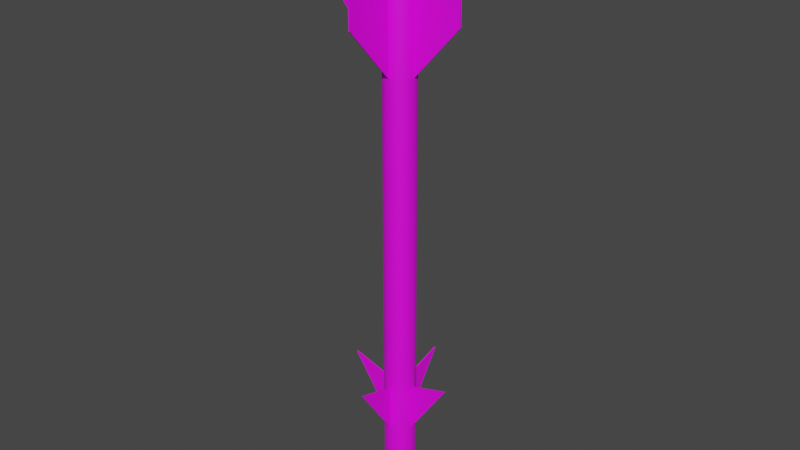 # Source: AIM-9B.blend  (saved by Blender 2.80.75; exported with 4.5.12 LTS)
import bpy
from mathutils import Matrix  # noqa: F401  (used for matrix-valued properties, if any)

bpy.ops.wm.read_factory_settings(use_empty=True)
scene = bpy.context.scene
scene.name = 'Scene'

# ---- collections
col_collection = bpy.data.collections.new('Collection'); scene.collection.children.link(col_collection)

# ---- images (referenced by path relative to the original .blend; pixels are not part of the script)
import os
ASSET_DIR = os.environ.get("B2B_ASSET_DIR", "")  # directory of the original .blend (textures are referenced by path, not embedded)
HERE = os.path.dirname(os.path.abspath(__file__))  # packed textures are extracted next to this script under _unpacked/

def load_image(name, relpath, width, height, colorspace="sRGB"):
    """Load a texture the original file referenced (path relative to the .blend, or extracted next to this script)."""
    p = next((c for c in (os.path.join(HERE, relpath), os.path.join(ASSET_DIR, relpath)) if relpath and os.path.exists(c)), "")
    if p:
        img = bpy.data.images.load(p, check_existing=True)
        img.name = name
    else:  # same state as the original file: an image datablock whose file is absent (Cycles renders it pink)
        img = bpy.data.images.new(name, width, height)
        img.source = "FILE"
        img.filepath = "//" + (relpath or name)
    img.colorspace_settings.name = colorspace
    return img
img_aim_9_png = load_image('AIM-9.png', 'AIM-9.png', 1024, 1024, 'sRGB')

# ---- materials (node trees are filled in below, after node groups)
mat_aim_9b = bpy.data.materials.new('AIM-9B')
mat_aim_9b.use_transparent_shadow = False

# ---- material node trees
mat_aim_9b.use_nodes = True; mat_aim_9b.node_tree.nodes.clear()
_N = mat_aim_9b.node_tree.nodes; _L = mat_aim_9b.node_tree.links
n0 = _N.new('ShaderNodeOutputMaterial'); n0.name = 'Material Output'; n0.location = (300, 300)
n1 = _N.new('ShaderNodeBsdfPrincipled'); n1.name = 'Principled BSDF'; n1.location = (10, 300)
n1.distribution = 'GGX'
n1.subsurface_method = 'BURLEY'
n1.inputs[3].default_value = 1.45
n1.inputs[27].default_value = (0.0, 0.0, 0.0, 1.0)
n1.inputs[28].default_value = 1.0
n2 = _N.new('ShaderNodeTexImage'); n2.name = 'Image Texture'; n2.location = (-280, 280)
n2.image = img_aim_9_png
_L.new(n1.outputs[0], n0.inputs[0])
_L.new(n2.outputs[0], n1.inputs[0])
n0.is_active_output = True

# ---- world
world_world = bpy.data.worlds.new('World'); scene.world = world_world
world_world.use_nodes = True; world_world.node_tree.nodes.clear()
_N = world_world.node_tree.nodes; _L = world_world.node_tree.links
n0 = _N.new('ShaderNodeOutputWorld'); n0.name = 'World Output'; n0.location = (300, 300)
n1 = _N.new('ShaderNodeBackground'); n1.name = 'Background'; n1.location = (10, 300)
n1.inputs[0].default_value = (0.05088, 0.05088, 0.05088, 1.0)
_L.new(n1.outputs[0], n0.inputs[0])
n0.is_active_output = True
world_world.color = (0.05088, 0.05088, 0.05088)
world_world.use_sun_shadow = False
world_world.sun_shadow_jitter_overblur = 0.0

# ---- meshes
me_cylinder = bpy.data.meshes.new('Cylinder')
me_cylinder.from_pydata([(2.911e-07, 1.0, -16.6), (2.285e-07, 0.8345, 21.07), (0.1951, 0.9808, -16.6), (0.1628, 0.8185, 21.07), (0.3827, 0.9239, -16.6), (0.3194, 0.771, 21.07), (0.5556, 0.8315, -16.6), (0.4636, 0.6939, 21.07), (0.7071, 0.7071, -16.6), (0.5901, 0.5901, 21.07), (0.8315, 0.5556, -16.6), (0.6939, 0.4636, 21.07), (0.9239, 0.3827, -16.6), (0.771, 0.3194, 21.07), (0.9808, 0.1951, -16.6), (0.8185, 0.1628, 21.07), (1.0, -1.153e-06, -16.6), (0.8345, 1.515e-06, 21.07), (0.9808, -0.1951, -16.6), (0.8185, -0.1628, 21.07), (0.9239, -0.3827, -16.6), (0.771, -0.3194, 21.07), (0.8315, -0.5556, -16.6), (0.6939, -0.4636, 21.07), (0.7071, -0.7071, -16.6), (0.5901, -0.5901, 21.07), (0.5556, -0.8315, -16.6), (0.4636, -0.6939, 21.07), (0.3827, -0.9239, -16.6), (0.3194, -0.771, 21.07), (0.1951, -0.9808, -16.6), (0.1628, -0.8185, 21.07), (-3.477e-08, -1.0, -16.6), (1.603e-08, -0.8345, 21.07), (-0.1951, -0.9808, -16.6), (-0.1628, -0.8185, 21.07), (-0.3827, -0.9239, -16.6), (-0.3194, -0.771, 21.07), (-0.5556, -0.8315, -16.6), (-0.4636, -0.6939, 21.07), (-0.7071, -0.7071, -16.6), (-0.5901, -0.5901, 21.07), (-0.8315, -0.5556, -16.6), (-0.6939, -0.4636, 21.07), (-0.9239, -0.3827, -16.6), (-0.771, -0.3194, 21.07), (-0.9808, -0.1951, -16.6), (-0.8185, -0.1628, 21.07), (-1.0, -2.628e-07, -16.6), (-0.8345, 2.278e-06, 21.07), (-0.9808, 0.1951, -16.6), (-0.8185, 0.1628, 21.07), (-0.9239, 0.3827, -16.6), (-0.771, 0.3194, 21.07), (-0.8315, 0.5556, -16.6), (-0.6939, 0.4636, 21.07), (-0.7071, 0.7071, -16.6), (-0.5901, 0.5901, 21.07), (-0.5556, 0.8315, -16.6), (-0.4636, 0.6939, 21.07), (-0.3827, 0.9239, -16.6), (-0.3194, 0.771, 21.07), (-0.1951, 0.9808, -16.6), (-0.1628, 0.8185, 21.07), (0.1951, 0.9808, 21.07), (2.911e-07, 1.0, 21.07), (0.3827, 0.9239, 21.07), (0.5556, 0.8315, 21.07), (0.7071, 0.7071, 21.07), (0.8315, 0.5556, 21.07), (0.9239, 0.3827, 21.07), (0.9808, 0.1951, 21.07), (1.0, 1.541e-06, 21.07), (0.9808, -0.1951, 21.07), (0.9239, -0.3827, 21.07), (0.8315, -0.5556, 21.07), (0.7071, -0.7071, 21.07), (0.5556, -0.8315, 21.07), (0.3827, -0.9239, 21.07), (0.1951, -0.9808, 21.07), (-3.477e-08, -1.0, 21.07), (-0.1951, -0.9808, 21.07), (-0.3827, -0.9239, 21.07), (-0.5556, -0.8315, 21.07), (-0.7071, -0.7071, 21.07), (-0.8315, -0.5556, 21.07), (-0.9239, -0.3827, 21.07), (-0.9808, -0.1951, 21.07), (-1.0, 2.431e-06, 21.07), (-0.9808, 0.1951, 21.07), (-0.9239, 0.3827, 21.07), (-0.8315, 0.5556, 21.07), (-0.7071, 0.7071, 21.07), (-0.5556, 0.8315, 21.07), (-0.3827, 0.9239, 21.07), (-0.1951, 0.9808, 21.07), (0.08059, 0.4051, 18.18), (2.717e-07, 0.4131, 18.18), (0.1581, 0.3816, 18.18), (0.2295, 0.3435, 18.18), (0.2921, 0.2921, 18.18), (0.3435, 0.2295, 18.18), (0.3816, 0.1581, 18.18), (0.4051, 0.08059, 18.18), (0.4131, 1.443e-06, 18.18), (0.4051, -0.08059, 18.18), (0.3816, -0.1581, 18.18), (0.3435, -0.2295, 18.18), (0.2921, -0.2921, 18.18), (0.2295, -0.3435, 18.18), (0.1581, -0.3816, 18.18), (0.08059, -0.4051, 18.18), (2.579e-07, -0.4131, 18.18), (-0.08059, -0.4051, 18.18), (-0.1581, -0.3816, 18.18), (-0.2295, -0.3435, 18.18), (-0.2921, -0.2921, 18.18), (-0.3435, -0.2295, 18.18), (-0.3816, -0.1581, 18.18), (-0.4051, -0.08059, 18.18), (-0.4131, 1.89e-06, 18.18), (-0.4051, 0.08059, 18.18), (-0.3816, 0.1581, 18.18), (-0.3435, 0.2295, 18.18), (-0.2921, 0.2921, 18.18), (-0.2295, 0.3435, 18.18), (-0.1581, 0.3816, 18.18), (-0.08059, 0.4051, 18.18), (0.1628, 0.8185, 18.18), (3.931e-07, 0.8345, 18.18), (0.3194, 0.771, 18.18), (0.4636, 0.6939, 18.18), (0.5901, 0.5901, 18.18), (0.6939, 0.4636, 18.18), (0.771, 0.3194, 18.18), (0.8185, 0.1628, 18.18), (0.8345, 1.519e-06, 18.18), (0.8185, -0.1628, 18.18), (0.771, -0.3194, 18.18), (0.6939, -0.4636, 18.18), (0.5901, -0.5901, 18.18), (0.4636, -0.6939, 18.18), (0.3194, -0.771, 18.18), (0.1628, -0.8185, 18.18), (1.806e-07, -0.8345, 18.18), (-0.1628, -0.8185, 18.18), (-0.3194, -0.771, 18.18), (-0.4636, -0.6939, 18.18), (-0.5901, -0.5901, 18.18), (-0.6939, -0.4636, 18.18), (-0.771, -0.3194, 18.18), (-0.8185, -0.1628, 18.18), (-0.8345, 2.282e-06, 18.18), (-0.8185, 0.1628, 18.18), (-0.771, 0.3194, 18.18), (-0.6939, 0.4636, 18.18), (-0.5901, 0.5901, 18.18), (-0.4636, 0.6939, 18.18), (-0.3194, 0.771, 18.18), (-0.1628, 0.8185, 18.18), (0.1419, 0.7136, 21.03), (2.645e-06, 0.7276, 21.03), (0.2784, 0.6722, 21.03), (0.4042, 0.6049, 21.03), (0.5145, 0.5145, 21.03), (0.6049, 0.4042, 21.03), (0.6722, 0.2784, 21.03), (0.7136, 0.1419, 21.03), (0.7276, 1.318e-06, 21.03), (0.7136, -0.1419, 21.03), (0.6722, -0.2784, 21.03), (0.6049, -0.4042, 21.03), (0.5145, -0.5145, 21.03), (0.4042, -0.6049, 21.03), (0.2784, -0.6722, 21.03), (0.1419, -0.7136, 21.03), (2.672e-06, -0.7276, 21.03), (-0.1419, -0.7136, 21.03), (-0.2784, -0.6722, 21.03), (-0.4042, -0.6049, 21.03), (-0.5145, -0.5145, 21.03), (-0.6049, -0.4042, 21.03), (-0.6722, -0.2784, 21.03), (-0.7136, -0.1419, 21.03), (-0.7276, 2.093e-06, 21.03), (-0.7136, 0.1419, 21.03), (-0.6722, 0.2784, 21.03), (-0.6049, 0.4042, 21.03), (-0.5145, 0.5145, 21.03), (-0.4042, 0.6049, 21.03), (-0.2784, 0.6722, 21.03), (-0.1419, 0.7136, 21.03), (0.1534, 0.7714, 21.03), (2.692e-06, 0.7865, 21.03), (0.301, 0.7267, 21.03), (0.437, 0.654, 21.03), (0.5562, 0.5562, 21.03), (0.654, 0.437, 21.03), (0.7267, 0.301, 21.03), (0.7714, 0.1534, 21.03), (0.7865, 1.315e-06, 21.03), (0.7714, -0.1534, 21.03), (0.7267, -0.301, 21.03), (0.654, -0.437, 21.03), (0.5562, -0.5562, 21.03), (0.437, -0.654, 21.03), (0.301, -0.7267, 21.03), (0.1534, -0.7714, 21.03), (2.665e-06, -0.7865, 21.03), (-0.1534, -0.7714, 21.03), (-0.301, -0.7267, 21.03), (-0.437, -0.654, 21.03), (-0.5562, -0.5562, 21.03), (-0.654, -0.437, 21.03), (-0.7267, -0.301, 21.03), (-0.7714, -0.1534, 21.03), (-0.7865, 2.167e-06, 21.03), (-0.7714, 0.1534, 21.03), (-0.7267, 0.301, 21.03), (-0.654, 0.437, 21.03), (-0.5562, 0.5562, 21.03), (-0.437, 0.654, 21.03), (-0.301, 0.7267, 21.03), (-0.1534, 0.7714, 21.03), (0.09178, 0.4614, 19.31), (9.653e-07, 0.4704, 19.31), (0.18, 0.4346, 19.31), (0.2614, 0.3912, 19.31), (0.3327, 0.3327, 19.31), (0.3912, 0.2614, 19.31), (0.4346, 0.18, 19.31), (0.4614, 0.09178, 19.31), (0.4704, 1.411e-06, 19.31), (0.4614, -0.09178, 19.31), (0.4346, -0.18, 19.31), (0.3912, -0.2614, 19.31), (0.3327, -0.3327, 19.31), (0.2614, -0.3912, 19.31), (0.18, -0.4346, 19.31), (0.09178, -0.4614, 19.31), (9.828e-07, -0.4704, 19.31), (-0.09178, -0.4614, 19.31), (-0.18, -0.4346, 19.31), (-0.2614, -0.3912, 19.31), (-0.3327, -0.3327, 19.31), (-0.3912, -0.2614, 19.31), (-0.4346, -0.18, 19.31), (-0.4614, -0.09178, 19.31), (-0.4704, 1.913e-06, 19.31), (-0.4614, 0.09178, 19.31), (-0.4346, 0.18, 19.31), (-0.3912, 0.2614, 19.31), (-0.3327, 0.3327, 19.31), (-0.2614, 0.3912, 19.31), (-0.18, 0.4346, 19.31), (-0.09178, 0.4614, 19.31), (2.999e-07, 0.8761, -16.84), (0.1709, 0.8593, -16.84), (0.3353, 0.8094, -16.84), (0.4868, 0.7285, -16.84), (0.6195, 0.6195, -16.84), (0.7285, 0.4867, -16.84), (0.8094, 0.3353, -16.84), (0.8593, 0.1709, -16.84), (0.8761, -1.123e-06, -16.84), (0.8593, -0.1709, -16.84), (0.8094, -0.3353, -16.84), (0.7285, -0.4868, -16.84), (0.6195, -0.6195, -16.84), (0.4868, -0.7285, -16.84), (0.3353, -0.8094, -16.84), (0.1709, -0.8593, -16.84), (1.442e-08, -0.8761, -16.84), (-0.1709, -0.8593, -16.84), (-0.3353, -0.8094, -16.84), (-0.4867, -0.7285, -16.84), (-0.6195, -0.6195, -16.84), (-0.7285, -0.4868, -16.84), (-0.8094, -0.3353, -16.84), (-0.8593, -0.1709, -16.84), (-0.8761, -3.429e-07, -16.84), (-0.8593, 0.1709, -16.84), (-0.8094, 0.3353, -16.84), (-0.7285, 0.4867, -16.84), (-0.6195, 0.6195, -16.84), (-0.4867, 0.7285, -16.84), (-0.3353, 0.8094, -16.84), (-0.1709, 0.8593, -16.84), (3.226e-07, 0.7031, -17.01), (0.1372, 0.6896, -17.01), (0.2691, 0.6496, -17.01), (0.3906, 0.5846, -17.01), (0.4972, 0.4972, -17.01), (0.5846, 0.3906, -17.01), (0.6496, 0.2691, -17.01), (0.6896, 0.1372, -17.01), (0.7031, -1.094e-06, -17.01), (0.6896, -0.1372, -17.01), (0.6496, -0.2691, -17.01), (0.5846, -0.3906, -17.01), (0.4972, -0.4972, -17.01), (0.3906, -0.5846, -17.01), (0.2691, -0.6496, -17.01), (0.1372, -0.6896, -17.01), (9.346e-08, -0.7031, -17.01), (-0.1372, -0.6896, -17.01), (-0.2691, -0.6496, -17.01), (-0.3906, -0.5846, -17.01), (-0.4972, -0.4972, -17.01), (-0.5846, -0.3906, -17.01), (-0.6496, -0.2691, -17.01), (-0.6896, -0.1372, -17.01), (-0.7031, -4.681e-07, -17.01), (-0.6896, 0.1372, -17.01), (-0.6496, 0.2691, -17.01), (-0.5846, 0.3906, -17.01), (-0.4972, 0.4972, -17.01), (-0.3906, 0.5846, -17.01), (-0.2691, 0.6496, -17.01), (-0.1372, 0.6896, -17.01), (3.521e-07, 0.4912, -17.13), (0.09583, 0.4818, -17.13), (0.188, 0.4538, -17.13), (0.2729, 0.4084, -17.13), (0.3473, 0.3473, -17.13), (0.4084, 0.2729, -17.13), (0.4538, 0.188, -17.13), (0.4818, 0.09583, -17.13), (0.4912, -1.038e-06, -17.13), (0.4818, -0.09583, -17.13), (0.4538, -0.188, -17.13), (0.4084, -0.2729, -17.13), (0.3473, -0.3473, -17.13), (0.2729, -0.4084, -17.13), (0.188, -0.4538, -17.13), (0.09583, -0.4818, -17.13), (1.921e-07, -0.4912, -17.13), (-0.09583, -0.4818, -17.13), (-0.188, -0.4538, -17.13), (-0.2729, -0.4084, -17.13), (-0.3473, -0.3473, -17.13), (-0.4084, -0.2729, -17.13), (-0.4538, -0.188, -17.13), (-0.4818, -0.09583, -17.13), (-0.4912, -6.013e-07, -17.13), (-0.4818, 0.09583, -17.13), (-0.4538, 0.188, -17.13), (-0.4084, 0.2729, -17.13), (-0.3473, 0.3473, -17.13), (-0.2729, 0.4084, -17.13), (-0.188, 0.4538, -17.13), (-0.09583, 0.4818, -17.13), (3.793e-07, -9.22e-07, -17.21), (-0.9896, -0.04386, 11.16), (-4.025, -0.04386, 14.54), (-0.9896, -0.04386, 20.26), (-4.025, -0.04386, 20.26), (-0.9896, 0.04386, 11.16), (-4.025, 0.04386, 14.54), (-0.9896, 0.04386, 20.26), (-4.025, 0.04386, 20.26), (0.9896, -0.04386, 11.16), (4.025, -0.04386, 14.54), (0.9897, -0.04386, 20.26), (4.025, -0.04386, 20.26), (0.9896, 0.04386, 11.16), (4.025, 0.04386, 14.54), (0.9897, 0.04386, 20.26), (4.025, 0.04386, 20.26), (0.04386, -0.9896, 11.16), (0.04386, -4.025, 14.54), (0.04386, -0.9896, 20.26), (0.04386, -4.025, 20.26), (-0.04386, -0.9896, 11.16), (-0.04385, -4.025, 14.54), (-0.04385, -0.9896, 20.26), (-0.04385, -4.025, 20.26), (0.04386, 0.9896, 11.16), (0.04386, 4.025, 14.54), (0.04386, 0.9896, 20.26), (0.04386, 4.025, 20.26), (-0.04386, 0.9896, 11.16), (-0.04385, 4.025, 14.54), (-0.04385, 0.9896, 20.26), (-0.04385, 4.025, 20.26), (0.04414, -3.54, -8.327), (0.04414, -0.9716, -9.091), (0.04414, -0.9716, -12.13), (-0.04414, -3.54, -8.327), (-0.04414, -0.9716, -9.091), (-0.04414, -0.9716, -12.13), (0.04414, 3.54, -8.327), (0.04414, 0.9716, -9.091), (0.04414, 0.9716, -12.13), (-0.04414, 3.54, -8.327), (-0.04414, 0.9716, -9.091), (-0.04414, 0.9716, -12.13), (-3.54, -0.04414, -8.327), (-0.9716, -0.04414, -9.091), (-0.9716, -0.04414, -12.13), (-3.54, 0.04414, -8.327), (-0.9716, 0.04414, -9.091), (-0.9716, 0.04414, -12.13), (3.54, -0.04413, -8.327), (0.9716, -0.04414, -9.091), (0.9716, -0.04414, -12.13), (3.54, 0.04414, -8.327), (0.9716, 0.04414, -9.091), (0.9716, 0.04414, -12.13)], [], [(0, 65, 64, 2), (2, 64, 66, 4), (4, 66, 67, 6), (6, 67, 68, 8), (8, 68, 69, 10), (10, 69, 70, 12), (12, 70, 71, 14), (14, 71, 72, 16), (16, 72, 73, 18), (18, 73, 74, 20), (20, 74, 75, 22), (22, 75, 76, 24), (24, 76, 77, 26), (26, 77, 78, 28), (28, 78, 79, 30), (30, 79, 80, 32), (32, 80, 81, 34), (34, 81, 82, 36), (36, 82, 83, 38), (38, 83, 84, 40), (40, 84, 85, 42), (42, 85, 86, 44), (44, 86, 87, 46), (46, 87, 88, 48), (48, 88, 89, 50), (50, 89, 90, 52), (52, 90, 91, 54), (54, 91, 92, 56), (56, 92, 93, 58), (58, 93, 94, 60), (13, 11, 133, 134), (60, 94, 95, 62), (62, 95, 65, 0), (1, 3, 64, 65), (3, 5, 66, 64), (5, 7, 67, 66), (7, 9, 68, 67), (9, 11, 69, 68), (11, 13, 70, 69), (13, 15, 71, 70), (15, 17, 72, 71), (17, 19, 73, 72), (19, 21, 74, 73), (21, 23, 75, 74), (23, 25, 76, 75), (25, 27, 77, 76), (27, 29, 78, 77), (29, 31, 79, 78), (31, 33, 80, 79), (33, 35, 81, 80), (35, 37, 82, 81), (37, 39, 83, 82), (39, 41, 84, 83), (41, 43, 85, 84), (43, 45, 86, 85), (45, 47, 87, 86), (47, 49, 88, 87), (49, 51, 89, 88), (51, 53, 90, 89), (53, 55, 91, 90), (55, 57, 92, 91), (57, 59, 93, 92), (59, 61, 94, 93), (61, 63, 95, 94), (63, 1, 65, 95), (108, 107, 203, 204), (41, 39, 147, 148), (15, 13, 134, 135), (43, 41, 148, 149), (17, 15, 135, 136), (45, 43, 149, 150), (19, 17, 136, 137), (47, 45, 150, 151), (21, 19, 137, 138), (49, 47, 151, 152), (23, 21, 138, 139), (51, 49, 152, 153), (25, 23, 139, 140), (53, 51, 153, 154), (27, 25, 140, 141), (55, 53, 154, 155), (29, 27, 141, 142), (3, 1, 129, 128), (57, 55, 155, 156), (31, 29, 142, 143), (5, 3, 128, 130), (59, 57, 156, 157), (33, 31, 143, 144), (7, 5, 130, 131), (61, 59, 157, 158), (35, 33, 144, 145), (9, 7, 131, 132), (63, 61, 158, 159), (37, 35, 145, 146), (11, 9, 132, 133), (1, 63, 159, 129), (39, 37, 146, 147), (97, 96, 128, 129), (96, 98, 130, 128), (98, 99, 131, 130), (99, 100, 132, 131), (100, 101, 133, 132), (101, 102, 134, 133), (102, 103, 135, 134), (103, 104, 136, 135), (104, 105, 137, 136), (105, 106, 138, 137), (106, 107, 139, 138), (107, 108, 140, 139), (108, 109, 141, 140), (109, 110, 142, 141), (110, 111, 143, 142), (111, 112, 144, 143), (112, 113, 145, 144), (113, 114, 146, 145), (114, 115, 147, 146), (115, 116, 148, 147), (116, 117, 149, 148), (117, 118, 150, 149), (118, 119, 151, 150), (119, 120, 152, 151), (120, 121, 153, 152), (121, 122, 154, 153), (122, 123, 155, 154), (123, 124, 156, 155), (124, 125, 157, 156), (125, 126, 158, 157), (126, 127, 159, 158), (127, 97, 129, 159), (178, 177, 241, 242), (122, 121, 217, 218), (109, 108, 204, 205), (123, 122, 218, 219), (110, 109, 205, 206), (96, 97, 193, 192), (124, 123, 219, 220), (111, 110, 206, 207), (98, 96, 192, 194), (125, 124, 220, 221), (112, 111, 207, 208), (99, 98, 194, 195), (126, 125, 221, 222), (113, 112, 208, 209), (100, 99, 195, 196), (127, 126, 222, 223), (114, 113, 209, 210), (101, 100, 196, 197), (97, 127, 223, 193), (115, 114, 210, 211), (102, 101, 197, 198), (116, 115, 211, 212), (103, 102, 198, 199), (117, 116, 212, 213), (104, 103, 199, 200), (118, 117, 213, 214), (105, 104, 200, 201), (119, 118, 214, 215), (106, 105, 201, 202), (120, 119, 215, 216), (107, 106, 202, 203), (121, 120, 216, 217), (161, 160, 192, 193), (160, 162, 194, 192), (162, 163, 195, 194), (163, 164, 196, 195), (164, 165, 197, 196), (165, 166, 198, 197), (166, 167, 199, 198), (167, 168, 200, 199), (168, 169, 201, 200), (169, 170, 202, 201), (170, 171, 203, 202), (171, 172, 204, 203), (172, 173, 205, 204), (173, 174, 206, 205), (174, 175, 207, 206), (175, 176, 208, 207), (176, 177, 209, 208), (177, 178, 210, 209), (178, 179, 211, 210), (179, 180, 212, 211), (180, 181, 213, 212), (181, 182, 214, 213), (182, 183, 215, 214), (183, 184, 216, 215), (184, 185, 217, 216), (185, 186, 218, 217), (186, 187, 219, 218), (187, 188, 220, 219), (188, 189, 221, 220), (189, 190, 222, 221), (190, 191, 223, 222), (191, 161, 193, 223), (224, 225, 255, 254, 253, 252, 251, 250, 249, 248, 247, 246, 245, 244, 243, 242, 241, 240, 239, 238, 237, 236, 235, 234, 233, 232, 231, 230, 229, 228, 227, 226), (165, 164, 228, 229), (161, 191, 255, 225), (179, 178, 242, 243), (166, 165, 229, 230), (180, 179, 243, 244), (167, 166, 230, 231), (181, 180, 244, 245), (168, 167, 231, 232), (182, 181, 245, 246), (169, 168, 232, 233), (183, 182, 246, 247), (170, 169, 233, 234), (184, 183, 247, 248), (171, 170, 234, 235), (185, 184, 248, 249), (172, 171, 235, 236), (186, 185, 249, 250), (173, 172, 236, 237), (187, 186, 250, 251), (174, 173, 237, 238), (160, 161, 225, 224), (188, 187, 251, 252), (175, 174, 238, 239), (162, 160, 224, 226), (189, 188, 252, 253), (176, 175, 239, 240), (163, 162, 226, 227), (190, 189, 253, 254), (177, 176, 240, 241), (164, 163, 227, 228), (191, 190, 254, 255), (12, 14, 263, 262), (277, 278, 310, 309), (30, 32, 272, 271), (48, 50, 281, 280), (4, 6, 259, 258), (22, 24, 268, 267), (40, 42, 277, 276), (58, 60, 286, 285), (14, 16, 264, 263), (32, 34, 273, 272), (50, 52, 282, 281), (6, 8, 260, 259), (24, 26, 269, 268), (42, 44, 278, 277), (60, 62, 287, 286), (16, 18, 265, 264), (34, 36, 274, 273), (52, 54, 283, 282), (8, 10, 261, 260), (26, 28, 270, 269), (44, 46, 279, 278), (0, 2, 257, 256), (62, 0, 256, 287), (18, 20, 266, 265), (36, 38, 275, 274), (54, 56, 284, 283), (10, 12, 262, 261), (28, 30, 271, 270), (46, 48, 280, 279), (2, 4, 258, 257), (20, 22, 267, 266), (38, 40, 276, 275), (56, 58, 285, 284), (312, 313, 345, 344), (264, 265, 297, 296), (278, 279, 311, 310), (265, 266, 298, 297), (279, 280, 312, 311), (266, 267, 299, 298), (280, 281, 313, 312), (267, 268, 300, 299), (281, 282, 314, 313), (268, 269, 301, 300), (282, 283, 315, 314), (269, 270, 302, 301), (256, 257, 289, 288), (283, 284, 316, 315), (270, 271, 303, 302), (257, 258, 290, 289), (284, 285, 317, 316), (271, 272, 304, 303), (258, 259, 291, 290), (285, 286, 318, 317), (272, 273, 305, 304), (259, 260, 292, 291), (286, 287, 319, 318), (273, 274, 306, 305), (260, 261, 293, 292), (287, 256, 288, 319), (274, 275, 307, 306), (261, 262, 294, 293), (275, 276, 308, 307), (262, 263, 295, 294), (276, 277, 309, 308), (263, 264, 296, 295), (320, 321, 352), (299, 300, 332, 331), (313, 314, 346, 345), (300, 301, 333, 332), (314, 315, 347, 346), (301, 302, 334, 333), (288, 289, 321, 320), (315, 316, 348, 347), (302, 303, 335, 334), (289, 290, 322, 321), (316, 317, 349, 348), (303, 304, 336, 335), (290, 291, 323, 322), (317, 318, 350, 349), (304, 305, 337, 336), (291, 292, 324, 323), (318, 319, 351, 350), (305, 306, 338, 337), (292, 293, 325, 324), (319, 288, 320, 351), (306, 307, 339, 338), (293, 294, 326, 325), (307, 308, 340, 339), (294, 295, 327, 326), (308, 309, 341, 340), (295, 296, 328, 327), (309, 310, 342, 341), (296, 297, 329, 328), (310, 311, 343, 342), (297, 298, 330, 329), (311, 312, 344, 343), (298, 299, 331, 330), (347, 348, 352), (334, 335, 352), (321, 322, 352), (348, 349, 352), (335, 336, 352), (322, 323, 352), (349, 350, 352), (336, 337, 352), (323, 324, 352), (350, 351, 352), (337, 338, 352), (324, 325, 352), (351, 320, 352), (338, 339, 352), (325, 326, 352), (339, 340, 352), (326, 327, 352), (340, 341, 352), (327, 328, 352), (341, 342, 352), (328, 329, 352), (342, 343, 352), (329, 330, 352), (343, 344, 352), (330, 331, 352), (344, 345, 352), (331, 332, 352), (345, 346, 352), (332, 333, 352), (346, 347, 352), (333, 334, 352), (353, 354, 356, 355), (355, 356, 360, 359), (359, 360, 358, 357), (357, 358, 354, 353), (355, 359, 357, 353), (360, 356, 354, 358), (361, 363, 364, 362), (363, 367, 368, 364), (367, 365, 366, 368), (365, 361, 362, 366), (363, 361, 365, 367), (368, 366, 362, 364), (369, 370, 372, 371), (371, 372, 376, 375), (375, 376, 374, 373), (373, 374, 370, 369), (371, 375, 373, 369), (376, 372, 370, 374), (377, 379, 380, 378), (379, 383, 384, 380), (383, 381, 382, 384), (381, 377, 378, 382), (379, 377, 381, 383), (384, 382, 378, 380), (389, 388, 385, 386), (390, 388, 389), (387, 385, 388, 390), (386, 385, 387), (395, 392, 391, 394), (396, 395, 394), (393, 396, 394, 391), (392, 393, 391), (401, 400, 397, 398), (402, 400, 401), (399, 397, 400, 402), (398, 397, 399), (407, 404, 403, 406), (408, 407, 406), (405, 408, 406, 403), (404, 405, 403)])
_uv = me_cylinder.uv_layers.new(name='UVMap')
_uv.uv.foreach_set('vector', [0.2126, 0.456, 0.2126, 1.0, 0.2093, 1.0, 0.2093, 0.456, 0.2093, 0.456, 0.2093, 1.0, 0.206, 1.0, 0.206, 0.456, 0.206, 0.456, 0.206, 1.0, 0.2027, 1.0, 0.2027, 0.456, 0.2027, 0.456, 0.2027, 1.0, 0.1994, 1.0, 0.1994, 0.456, 0.1994, 0.456, 0.1994, 1.0, 0.1961, 1.0, 0.1961, 0.456, 0.1961, 0.456, 0.1961, 1.0, 0.1928, 1.0, 0.1928, 0.456, 0.1928, 0.456, 0.1928, 1.0, 0.1895, 1.0, 0.1895, 0.456, 0.1895, 0.456, 0.1895, 1.0, 0.1861, 1.0, 0.1861, 0.456, 0.1861, 0.456, 0.1861, 1.0, 0.1828, 1.0, 0.1828, 0.456, 0.1828, 0.456, 0.1828, 1.0, 0.1795, 1.0, 0.1795, 0.456, 0.1795, 0.456, 0.1795, 1.0, 0.1762, 1.0, 0.1762, 0.456, 0.1762, 0.456, 0.1762, 1.0, 0.1729, 1.0, 0.1729, 0.456, 0.1729, 0.456, 0.1729, 1.0, 0.1696, 1.0, 0.1696, 0.456, 0.1696, 0.456, 0.1696, 1.0, 0.1663, 1.0, 0.1663, 0.456, 0.1663, 0.456, 0.1663, 1.0, 0.163, 1.0, 0.163, 0.456, 0.163, 0.456, 0.163, 1.0, 0.1597, 1.0, 0.1597, 0.456, 0.1597, 0.456, 0.1597, 1.0, 0.1564, 1.0, 0.1564, 0.456, 0.1564, 0.456, 0.1564, 1.0, 0.1531, 1.0, 0.1531, 0.456, 0.1531, 0.456, 0.1531, 1.0, 0.1498, 1.0, 0.1498, 0.456, 0.1498, 0.456, 0.1498, 1.0, 0.1465, 1.0, 0.1465, 0.456, 0.1465, 0.456, 0.1465, 1.0, 0.1432, 1.0, 0.1432, 0.456, 0.1432, 0.456, 0.1432, 1.0, 0.1399, 1.0, 0.1399, 0.456, 0.1399, 0.456, 0.1399, 1.0, 0.1366, 1.0, 0.1366, 0.456, 0.1366, 0.456, 0.1366, 1.0, 0.1333, 1.0, 0.1333, 0.456, 0.1333, 0.456, 0.1333, 1.0, 0.13, 1.0, 0.13, 0.456, 0.13, 0.456, 0.13, 1.0, 0.1267, 1.0, 0.1267, 0.456, 0.1267, 0.456, 0.1267, 1.0, 0.1234, 1.0, 0.1234, 0.456, 0.1234, 0.456, 0.1234, 1.0, 0.1201, 1.0, 0.1201, 0.456, 0.1201, 0.456, 0.1201, 1.0, 0.1168, 1.0, 0.1168, 0.456, 0.1168, 0.456, 0.1168, 1.0, 0.1135, 1.0, 0.1135, 0.456, 0.6907, 0.9446, 0.6963, 0.9446, 0.6963, 0.833, 0.6907, 0.833, 0.1135, 0.456, 0.1135, 1.0, 0.1102, 1.0, 0.1102, 0.456, 0.1102, 0.456, 0.1102, 1.0, 0.1069, 1.0, 0.1069, 0.456, 0.9082, 0.6841, 0.9197, 0.6829, 0.922, 0.6944, 0.9082, 0.6958, 0.9197, 0.6829, 0.9308, 0.6796, 0.9353, 0.6904, 0.922, 0.6944, 0.9308, 0.6796, 0.941, 0.6741, 0.9475, 0.6838, 0.9353, 0.6904, 0.941, 0.6741, 0.95, 0.6668, 0.9582, 0.675, 0.9475, 0.6838, 0.95, 0.6668, 0.9573, 0.6578, 0.967, 0.6643, 0.9582, 0.675, 0.9573, 0.6578, 0.9628, 0.6476, 0.9736, 0.6521, 0.967, 0.6643, 0.9628, 0.6476, 0.9661, 0.6365, 0.9776, 0.6388, 0.9736, 0.6521, 0.9661, 0.6365, 0.9673, 0.625, 0.979, 0.625, 0.9776, 0.6388, 0.9673, 0.625, 0.9661, 0.6135, 0.9776, 0.6112, 0.979, 0.625, 0.9661, 0.6135, 0.9628, 0.6024, 0.9736, 0.5979, 0.9776, 0.6112, 0.9628, 0.6024, 0.9573, 0.5922, 0.967, 0.5857, 0.9736, 0.5979, 0.9573, 0.5922, 0.95, 0.5832, 0.9582, 0.575, 0.967, 0.5857, 0.95, 0.5832, 0.941, 0.5759, 0.9475, 0.5662, 0.9582, 0.575, 0.941, 0.5759, 0.9308, 0.5704, 0.9353, 0.5596, 0.9475, 0.5662, 0.9308, 0.5704, 0.9197, 0.5671, 0.922, 0.5556, 0.9353, 0.5596, 0.9197, 0.5671, 0.9082, 0.5659, 0.9082, 0.5542, 0.922, 0.5556, 0.9082, 0.5659, 0.8967, 0.5671, 0.8944, 0.5556, 0.9082, 0.5542, 0.8967, 0.5671, 0.8856, 0.5704, 0.8811, 0.5596, 0.8944, 0.5556, 0.8856, 0.5704, 0.8754, 0.5759, 0.8689, 0.5662, 0.8811, 0.5596, 0.8754, 0.5759, 0.8664, 0.5832, 0.8582, 0.575, 0.8689, 0.5662, 0.8664, 0.5832, 0.8591, 0.5922, 0.8494, 0.5857, 0.8582, 0.575, 0.8591, 0.5922, 0.8536, 0.6024, 0.8428, 0.5979, 0.8494, 0.5857, 0.8536, 0.6024, 0.8503, 0.6135, 0.8388, 0.6112, 0.8428, 0.5979, 0.8503, 0.6135, 0.8492, 0.625, 0.8374, 0.625, 0.8388, 0.6112, 0.8492, 0.625, 0.8503, 0.6365, 0.8388, 0.6388, 0.8374, 0.625, 0.8503, 0.6365, 0.8536, 0.6476, 0.8428, 0.6521, 0.8388, 0.6388, 0.8536, 0.6476, 0.8591, 0.6578, 0.8494, 0.6643, 0.8428, 0.6521, 0.8591, 0.6578, 0.8664, 0.6668, 0.8582, 0.675, 0.8494, 0.6643, 0.8664, 0.6668, 0.8754, 0.6741, 0.8689, 0.6838, 0.8582, 0.675, 0.8754, 0.6741, 0.8856, 0.6796, 0.8811, 0.6904, 0.8689, 0.6838, 0.8856, 0.6796, 0.8967, 0.6829, 0.8944, 0.6944, 0.8811, 0.6904, 0.8967, 0.6829, 0.9082, 0.6841, 0.9082, 0.6958, 0.8944, 0.6944, 0.9479, 0.7494, 0.9503, 0.7523, 0.9503, 0.7523, 0.9479, 0.7494, 0.6557, 0.9446, 0.6606, 0.9446, 0.6606, 0.833, 0.6557, 0.833, 0.6847, 0.9446, 0.6907, 0.9446, 0.6907, 0.833, 0.6847, 0.833, 0.6606, 0.9446, 0.6557, 0.9446, 0.6557, 0.833, 0.6606, 0.833, 0.6784, 0.9446, 0.6847, 0.9446, 0.6847, 0.833, 0.6784, 0.833, 0.6661, 0.9446, 0.6606, 0.9446, 0.6606, 0.833, 0.6661, 0.833, 0.6721, 0.9446, 0.6784, 0.9446, 0.6784, 0.833, 0.6721, 0.833, 0.6721, 0.9446, 0.6661, 0.9446, 0.6661, 0.833, 0.6721, 0.833, 0.6661, 0.9446, 0.6721, 0.9446, 0.6721, 0.833, 0.6661, 0.833, 0.6784, 0.9446, 0.6721, 0.9446, 0.6721, 0.833, 0.6784, 0.833, 0.6606, 0.9446, 0.6661, 0.9446, 0.6661, 0.833, 0.6606, 0.833, 0.6847, 0.9446, 0.6784, 0.9446, 0.6784, 0.833, 0.6847, 0.833, 0.6557, 0.9446, 0.6606, 0.9446, 0.6606, 0.833, 0.6557, 0.833, 0.6907, 0.9446, 0.6847, 0.9446, 0.6847, 0.833, 0.6907, 0.833, 0.6963, 0.9446, 0.7011, 0.9446, 0.7011, 0.833, 0.6963, 0.833, 0.6963, 0.9446, 0.6907, 0.9446, 0.6907, 0.833, 0.6963, 0.833, 0.6907, 0.9446, 0.6963, 0.9446, 0.6963, 0.833, 0.6907, 0.833, 0.6847, 0.9446, 0.6784, 0.9446, 0.6784, 0.833, 0.6847, 0.833, 0.7011, 0.9446, 0.6963, 0.9446, 0.6963, 0.833, 0.7011, 0.833, 0.6847, 0.9446, 0.6907, 0.9446, 0.6907, 0.833, 0.6847, 0.833, 0.6907, 0.9446, 0.6847, 0.9446, 0.6847, 0.833, 0.6907, 0.833, 0.6606, 0.9446, 0.6557, 0.9446, 0.6557, 0.833, 0.6606, 0.833, 0.6784, 0.9446, 0.6847, 0.9446, 0.6847, 0.833, 0.6784, 0.833, 0.6963, 0.9446, 0.6907, 0.9446, 0.6907, 0.833, 0.6963, 0.833, 0.6661, 0.9446, 0.6606, 0.9446, 0.6606, 0.833, 0.6661, 0.833, 0.6721, 0.9446, 0.6784, 0.9446, 0.6784, 0.833, 0.6721, 0.833, 0.7011, 0.9446, 0.6963, 0.9446, 0.6963, 0.833, 0.7011, 0.833, 0.6721, 0.9446, 0.6661, 0.9446, 0.6661, 0.833, 0.6721, 0.833, 0.6661, 0.9446, 0.6721, 0.9446, 0.6721, 0.833, 0.6661, 0.833, 0.6963, 0.9446, 0.7011, 0.9446, 0.7011, 0.833, 0.6963, 0.833, 0.6784, 0.9446, 0.6721, 0.9446, 0.6721, 0.833, 0.6784, 0.833, 0.6606, 0.9446, 0.6661, 0.9446, 0.6661, 0.833, 0.6606, 0.833, 0.6094, 0.1642, 0.6174, 0.1634, 0.6256, 0.2045, 0.6094, 0.2061, 0.6174, 0.1634, 0.6251, 0.161, 0.6412, 0.1998, 0.6256, 0.2045, 0.6251, 0.161, 0.6322, 0.1572, 0.6555, 0.1921, 0.6412, 0.1998, 0.6322, 0.1572, 0.6384, 0.1521, 0.6681, 0.1818, 0.6555, 0.1921, 0.6384, 0.1521, 0.6436, 0.1459, 0.6784, 0.1692, 0.6681, 0.1818, 0.6436, 0.1459, 0.6474, 0.1388, 0.6861, 0.1548, 0.6784, 0.1692, 0.6474, 0.1388, 0.6497, 0.1311, 0.6908, 0.1393, 0.6861, 0.1548, 0.6497, 0.1311, 0.6505, 0.123, 0.6924, 0.123, 0.6908, 0.1393, 0.6505, 0.123, 0.6497, 0.115, 0.6908, 0.1068, 0.6924, 0.123, 0.6497, 0.115, 0.6474, 0.1073, 0.6861, 0.09126, 0.6908, 0.1068, 0.6474, 0.1073, 0.6436, 0.1002, 0.6784, 0.0769, 0.6861, 0.09126, 0.6436, 0.1002, 0.6384, 0.09397, 0.6681, 0.06431, 0.6784, 0.0769, 0.6384, 0.09397, 0.6322, 0.08886, 0.6555, 0.05398, 0.6681, 0.06431, 0.6322, 0.08886, 0.6251, 0.08506, 0.6412, 0.04631, 0.6555, 0.05398, 0.6251, 0.08506, 0.6174, 0.08272, 0.6256, 0.04158, 0.6412, 0.04631, 0.6174, 0.08272, 0.6094, 0.08193, 0.6094, 0.03998, 0.6256, 0.04158, 0.6094, 0.08193, 0.6014, 0.08272, 0.5932, 0.04158, 0.6094, 0.03998, 0.6014, 0.08272, 0.5936, 0.08506, 0.5776, 0.04631, 0.5932, 0.04158, 0.5936, 0.08506, 0.5865, 0.08886, 0.5632, 0.05398, 0.5776, 0.04631, 0.5865, 0.08886, 0.5803, 0.09397, 0.5506, 0.06431, 0.5632, 0.05398, 0.5803, 0.09397, 0.5752, 0.1002, 0.5403, 0.0769, 0.5506, 0.06431, 0.5752, 0.1002, 0.5714, 0.1073, 0.5326, 0.09126, 0.5403, 0.0769, 0.5714, 0.1073, 0.569, 0.115, 0.5279, 0.1068, 0.5326, 0.09126, 0.569, 0.115, 0.5683, 0.123, 0.5263, 0.123, 0.5279, 0.1068, 0.5683, 0.123, 0.569, 0.1311, 0.5279, 0.1393, 0.5263, 0.123, 0.569, 0.1311, 0.5714, 0.1388, 0.5326, 0.1548, 0.5279, 0.1393, 0.5714, 0.1388, 0.5752, 0.1459, 0.5403, 0.1692, 0.5326, 0.1548, 0.5752, 0.1459, 0.5803, 0.1521, 0.5506, 0.1818, 0.5403, 0.1692, 0.5803, 0.1521, 0.5865, 0.1572, 0.5632, 0.1921, 0.5506, 0.1818, 0.5865, 0.1572, 0.5936, 0.161, 0.5776, 0.1998, 0.5632, 0.1921, 0.5936, 0.161, 0.6014, 0.1634, 0.5932, 0.2045, 0.5776, 0.1998, 0.6014, 0.1634, 0.6094, 0.1642, 0.6094, 0.2061, 0.5932, 0.2045, 0.3038, 0.8298, 0.2946, 0.8298, 0.2912, 0.9455, 0.2971, 0.9455, 0.9158, 0.7708, 0.9147, 0.7671, 0.9147, 0.7671, 0.9158, 0.7708, 0.9449, 0.7469, 0.9479, 0.7494, 0.9479, 0.7494, 0.9449, 0.7469, 0.9176, 0.7742, 0.9158, 0.7708, 0.9158, 0.7708, 0.9176, 0.7742, 0.9415, 0.7451, 0.9449, 0.7469, 0.9449, 0.7469, 0.9415, 0.7451, 0.9374, 0.7819, 0.9336, 0.7822, 0.9336, 0.7822, 0.9374, 0.7819, 0.9201, 0.7771, 0.9176, 0.7742, 0.9176, 0.7742, 0.9201, 0.7771, 0.9378, 0.744, 0.9415, 0.7451, 0.9415, 0.7451, 0.9378, 0.744, 0.9415, 0.7814, 0.9378, 0.7825, 0.9378, 0.7825, 0.9415, 0.7814, 0.9231, 0.7796, 0.9201, 0.7771, 0.9201, 0.7771, 0.9231, 0.7796, 0.9336, 0.7441, 0.9374, 0.7444, 0.9374, 0.7444, 0.9336, 0.7441, 0.9449, 0.7796, 0.9415, 0.7814, 0.9415, 0.7814, 0.9449, 0.7796, 0.9265, 0.7814, 0.9231, 0.7796, 0.9231, 0.7796, 0.9265, 0.7814, 0.9299, 0.7444, 0.9336, 0.7441, 0.9336, 0.7441, 0.9299, 0.7444, 0.9479, 0.7771, 0.9449, 0.7796, 0.9449, 0.7796, 0.9479, 0.7771, 0.9301, 0.7825, 0.9265, 0.7814, 0.9265, 0.7814, 0.9301, 0.7825, 0.9265, 0.7451, 0.9301, 0.744, 0.9301, 0.744, 0.9265, 0.7451, 0.9503, 0.7742, 0.9479, 0.7771, 0.9479, 0.7771, 0.9503, 0.7742, 0.9336, 0.7822, 0.9299, 0.7819, 0.9299, 0.7819, 0.9336, 0.7822, 0.9231, 0.7469, 0.9265, 0.7451, 0.9265, 0.7451, 0.9231, 0.7469, 0.9521, 0.7708, 0.9503, 0.7742, 0.9503, 0.7742, 0.9521, 0.7708, 0.9201, 0.7494, 0.9231, 0.7469, 0.9231, 0.7469, 0.9201, 0.7494, 0.9532, 0.7671, 0.9521, 0.7708, 0.9521, 0.7708, 0.9532, 0.7671, 0.9176, 0.7523, 0.9201, 0.7494, 0.9201, 0.7494, 0.9176, 0.7523, 0.9536, 0.7632, 0.9532, 0.7671, 0.9532, 0.7671, 0.9536, 0.7632, 0.9158, 0.7557, 0.9176, 0.7523, 0.9176, 0.7523, 0.9158, 0.7557, 0.9532, 0.7594, 0.9536, 0.7632, 0.9536, 0.7632, 0.9532, 0.7594, 0.9147, 0.7594, 0.9158, 0.7557, 0.9158, 0.7557, 0.9147, 0.7594, 0.9521, 0.7557, 0.9532, 0.7594, 0.9532, 0.7594, 0.9521, 0.7557, 0.9146, 0.7632, 0.9149, 0.7594, 0.9149, 0.7594, 0.9146, 0.7632, 0.9503, 0.7523, 0.9521, 0.7557, 0.9521, 0.7557, 0.9503, 0.7523, 0.9149, 0.7669, 0.9146, 0.7632, 0.9146, 0.7632, 0.9149, 0.7669, 0.934, 0.7814, 0.9375, 0.7811, 0.9378, 0.7825, 0.934, 0.7829, 0.9375, 0.7811, 0.9409, 0.78, 0.9415, 0.7814, 0.9378, 0.7825, 0.9409, 0.78, 0.9441, 0.7783, 0.9449, 0.7796, 0.9415, 0.7814, 0.9441, 0.7783, 0.9468, 0.7761, 0.9479, 0.7771, 0.9449, 0.7796, 0.9468, 0.7761, 0.9491, 0.7733, 0.9503, 0.7742, 0.9479, 0.7771, 0.9491, 0.7733, 0.9508, 0.7702, 0.9521, 0.7708, 0.9503, 0.7742, 0.9508, 0.7702, 0.9518, 0.7668, 0.9532, 0.7671, 0.9521, 0.7708, 0.9518, 0.7668, 0.9521, 0.7632, 0.9536, 0.7632, 0.9532, 0.7671, 0.9521, 0.7632, 0.9518, 0.7597, 0.9532, 0.7594, 0.9536, 0.7632, 0.9518, 0.7597, 0.9508, 0.7563, 0.9521, 0.7557, 0.9532, 0.7594, 0.9508, 0.7563, 0.9491, 0.7531, 0.9503, 0.7523, 0.9521, 0.7557, 0.9491, 0.7531, 0.9468, 0.7504, 0.9479, 0.7494, 0.9503, 0.7523, 0.9468, 0.7504, 0.9441, 0.7481, 0.9449, 0.7469, 0.9479, 0.7494, 0.9441, 0.7481, 0.9409, 0.7465, 0.9415, 0.7451, 0.9449, 0.7469, 0.9409, 0.7465, 0.9375, 0.7454, 0.9378, 0.744, 0.9415, 0.7451, 0.9375, 0.7454, 0.934, 0.7451, 0.934, 0.7436, 0.9378, 0.744, 0.934, 0.7451, 0.9304, 0.7454, 0.9301, 0.744, 0.934, 0.7436, 0.9304, 0.7454, 0.927, 0.7465, 0.9265, 0.7451, 0.9301, 0.744, 0.927, 0.7465, 0.9239, 0.7481, 0.9231, 0.7469, 0.9265, 0.7451, 0.9239, 0.7481, 0.9211, 0.7504, 0.9201, 0.7494, 0.9231, 0.7469, 0.9211, 0.7504, 0.9189, 0.7531, 0.9176, 0.7523, 0.9201, 0.7494, 0.9189, 0.7531, 0.9172, 0.7563, 0.9158, 0.7557, 0.9176, 0.7523, 0.9172, 0.7563, 0.9161, 0.7597, 0.9147, 0.7594, 0.9158, 0.7557, 0.9161, 0.7597, 0.9158, 0.7632, 0.9143, 0.7632, 0.9147, 0.7594, 0.9158, 0.7632, 0.9161, 0.7668, 0.9147, 0.7671, 0.9143, 0.7632, 0.9161, 0.7668, 0.9172, 0.7702, 0.9158, 0.7708, 0.9147, 0.7671, 0.9172, 0.7702, 0.9189, 0.7733, 0.9176, 0.7742, 0.9158, 0.7708, 0.9189, 0.7733, 0.9211, 0.7761, 0.9201, 0.7771, 0.9176, 0.7742, 0.9211, 0.7761, 0.9239, 0.7783, 0.9231, 0.7796, 0.9201, 0.7771, 0.9239, 0.7783, 0.927, 0.78, 0.9265, 0.7814, 0.9231, 0.7796, 0.927, 0.78, 0.9304, 0.7811, 0.9301, 0.7825, 0.9265, 0.7814, 0.9304, 0.7811, 0.934, 0.7814, 0.934, 0.7829, 0.9301, 0.7825, 0.8388, 0.8069, 0.8304, 0.8077, 0.8221, 0.8069, 0.8141, 0.8044, 0.8067, 0.8005, 0.8002, 0.7952, 0.7949, 0.7887, 0.7909, 0.7813, 0.7885, 0.7733, 0.7877, 0.7649, 0.7885, 0.7566, 0.7909, 0.7485, 0.7949, 0.7412, 0.8002, 0.7347, 0.8067, 0.7293, 0.8141, 0.7254, 0.8221, 0.723, 0.8304, 0.7221, 0.8388, 0.723, 0.8468, 0.7254, 0.8542, 0.7293, 0.8607, 0.7347, 0.866, 0.7412, 0.87, 0.7485, 0.8724, 0.7566, 0.8732, 0.7649, 0.8724, 0.7733, 0.87, 0.7813, 0.866, 0.7887, 0.8607, 0.7952, 0.8542, 0.8005, 0.8468, 0.8044, 0.2576, 0.8298, 0.2502, 0.8298, 0.2625, 0.9455, 0.2673, 0.9455, 0.285, 0.8298, 0.2946, 0.8298, 0.2912, 0.9455, 0.285, 0.9455, 0.3123, 0.8298, 0.3038, 0.8298, 0.2971, 0.9455, 0.3026, 0.9455, 0.2661, 0.8298, 0.2576, 0.8298, 0.2673, 0.9455, 0.2728, 0.9455, 0.3198, 0.8298, 0.3123, 0.8298, 0.3026, 0.9455, 0.3075, 0.9455, 0.2754, 0.8298, 0.2661, 0.8298, 0.2728, 0.9455, 0.2787, 0.9455, 0.3123, 0.8298, 0.3198, 0.8298, 0.3075, 0.9455, 0.3026, 0.9455, 0.285, 0.8298, 0.2754, 0.8298, 0.2787, 0.9455, 0.285, 0.9455, 0.3038, 0.8298, 0.3123, 0.8298, 0.3026, 0.9455, 0.2971, 0.9455, 0.2946, 0.8298, 0.285, 0.8298, 0.285, 0.9455, 0.2912, 0.9455, 0.2946, 0.8298, 0.3038, 0.8298, 0.2971, 0.9455, 0.2912, 0.9455, 0.3038, 0.8298, 0.2946, 0.8298, 0.2912, 0.9455, 0.2971, 0.9455, 0.285, 0.8298, 0.2946, 0.8298, 0.2912, 0.9455, 0.285, 0.9455, 0.3123, 0.8298, 0.3038, 0.8298, 0.2971, 0.9455, 0.3026, 0.9455, 0.2754, 0.8298, 0.285, 0.8298, 0.285, 0.9455, 0.2787, 0.9455, 0.3198, 0.8298, 0.3123, 0.8298, 0.3026, 0.9455, 0.3075, 0.9455, 0.2661, 0.8298, 0.2754, 0.8298, 0.2787, 0.9455, 0.2728, 0.9455, 0.2576, 0.8298, 0.2502, 0.8298, 0.2625, 0.9455, 0.2673, 0.9455, 0.2576, 0.8298, 0.2661, 0.8298, 0.2728, 0.9455, 0.2673, 0.9455, 0.2661, 0.8298, 0.2576, 0.8298, 0.2673, 0.9455, 0.2728, 0.9455, 0.2754, 0.8298, 0.285, 0.8298, 0.285, 0.9455, 0.2787, 0.9455, 0.2502, 0.8298, 0.2576, 0.8298, 0.2673, 0.9455, 0.2625, 0.9455, 0.2754, 0.8298, 0.2661, 0.8298, 0.2728, 0.9455, 0.2787, 0.9455, 0.2661, 0.8298, 0.2754, 0.8298, 0.2787, 0.9455, 0.2728, 0.9455, 0.3123, 0.8298, 0.3198, 0.8298, 0.3075, 0.9455, 0.3026, 0.9455, 0.285, 0.8298, 0.2754, 0.8298, 0.2787, 0.9455, 0.285, 0.9455, 0.2576, 0.8298, 0.2661, 0.8298, 0.2728, 0.9455, 0.2673, 0.9455, 0.3038, 0.8298, 0.3123, 0.8298, 0.3026, 0.9455, 0.2971, 0.9455, 0.2946, 0.8298, 0.285, 0.8298, 0.285, 0.9455, 0.2912, 0.9455, 0.2502, 0.8298, 0.2576, 0.8298, 0.2673, 0.9455, 0.2625, 0.9455, 0.2946, 0.8298, 0.3038, 0.8298, 0.2971, 0.9455, 0.2912, 0.9455, 0.8125, 0.5, 0.7812, 0.5, 0.7812, 0.5, 0.8125, 0.5, 0.3438, 0.5, 0.3125, 0.5, 0.3125, 0.5, 0.3438, 0.5, 0.5312, 0.5, 0.5, 0.5, 0.5, 0.5, 0.5312, 0.5, 0.6191, 0.5, 0.5067, 0.5, 0.5067, 0.5, 0.6191, 0.5, 0.9375, 0.5, 0.9062, 0.5, 0.9062, 0.5, 0.9375, 0.5, 0.6562, 0.5, 0.625, 0.5, 0.625, 0.5, 0.6562, 0.5, 0.375, 0.5, 0.3438, 0.5, 0.3438, 0.5, 0.375, 0.5, 0.05684, 0.5, -0.05562, 0.5, -0.05562, 0.5, 0.05684, 0.5, 0.7812, 0.5, 0.75, 0.5, 0.75, 0.5, 0.7812, 0.5, 0.5, 0.5, 0.4688, 0.5, 0.4688, 0.5, 0.5, 0.5, 0.5067, 0.5, 0.3942, 0.5, 0.3942, 0.5, 0.5067, 0.5, 0.9062, 0.5, 0.875, 0.5, 0.875, 0.5, 0.9062, 0.5, 0.625, 0.5, 0.5938, 0.5, 0.5938, 0.5, 0.625, 0.5, 0.3438, 0.5, 0.3125, 0.5, 0.3125, 0.5, 0.3438, 0.5, 0.0625, 0.5, 0.03125, 0.5, 0.03125, 0.5, 0.0625, 0.5, 0.75, 0.5, 0.7188, 0.5, 0.7188, 0.5, 0.75, 0.5, 0.4688, 0.5, 0.4375, 0.5, 0.4375, 0.5, 0.4688, 0.5, 0.3942, 0.5, 0.2818, 0.5, 0.2818, 0.5, 0.3942, 0.5, 0.875, 0.5, 0.8438, 0.5, 0.8438, 0.5, 0.875, 0.5, 0.5938, 0.5, 0.5625, 0.5, 0.5625, 0.5, 0.5938, 0.5, 0.3125, 0.5, 0.2812, 0.5, 0.2812, 0.5, 0.3125, 0.5, 1.0, 0.5, 0.9688, 0.5, 0.9688, 0.5, 1.0, 0.5, 0.03125, 0.5, 0.0, 0.5, 0.0, 0.5, 0.03125, 0.5, 0.7188, 0.5, 0.6875, 0.5, 0.6875, 0.5, 0.7188, 0.5, 0.4375, 0.5, 0.4062, 0.5, 0.4062, 0.5, 0.4375, 0.5, 0.2818, 0.5, 0.1693, 0.5, 0.1693, 0.5, 0.2818, 0.5, 0.8438, 0.5, 0.8125, 0.5, 0.8125, 0.5, 0.8438, 0.5, 0.5625, 0.5, 0.5312, 0.5, 0.5312, 0.5, 0.5625, 0.5, 0.2812, 0.5, 0.25, 0.5, 0.25, 0.5, 0.2812, 0.5, 0.9688, 0.5, 0.9375, 0.5, 0.9375, 0.5, 0.9688, 0.5, 0.6875, 0.5, 0.6562, 0.5, 0.6562, 0.5, 0.6875, 0.5, 0.4062, 0.5, 0.375, 0.5, 0.375, 0.5, 0.4062, 0.5, 0.1693, 0.5, 0.05684, 0.5, 0.05684, 0.5, 0.1693, 0.5, 0.6191, 0.5, 0.5067, 0.5, 0.5067, 0.5, 0.6191, 0.5, 0.75, 0.5, 0.7188, 0.5, 0.7188, 0.5, 0.75, 0.5, 0.3125, 0.5, 0.2812, 0.5, 0.2812, 0.5, 0.3125, 0.5, 0.7188, 0.5, 0.6875, 0.5, 0.6875, 0.5, 0.7188, 0.5, 0.2812, 0.5, 0.25, 0.5, 0.25, 0.5, 0.2812, 0.5, 0.6875, 0.5, 0.6562, 0.5, 0.6562, 0.5, 0.6875, 0.5, 0.6191, 0.5, 0.5067, 0.5, 0.5067, 0.5, 0.6191, 0.5, 0.6562, 0.5, 0.625, 0.5, 0.625, 0.5, 0.6562, 0.5, 0.5067, 0.5, 0.3942, 0.5, 0.3942, 0.5, 0.5067, 0.5, 0.625, 0.5, 0.5938, 0.5, 0.5938, 0.5, 0.625, 0.5, 0.3942, 0.5, 0.2818, 0.5, 0.2818, 0.5, 0.3942, 0.5, 0.5938, 0.5, 0.5625, 0.5, 0.5625, 0.5, 0.5938, 0.5, 1.0, 0.5, 0.9688, 0.5, 0.9688, 0.5, 1.0, 0.5, 0.2818, 0.5, 0.1693, 0.5, 0.1693, 0.5, 0.2818, 0.5, 0.5625, 0.5, 0.5312, 0.5, 0.5312, 0.5, 0.5625, 0.5, 0.9688, 0.5, 0.9375, 0.5, 0.9375, 0.5, 0.9688, 0.5, 0.1693, 0.5, 0.05684, 0.5, 0.05684, 0.5, 0.1693, 0.5, 0.5312, 0.5, 0.5, 0.5, 0.5, 0.5, 0.5312, 0.5, 0.9375, 0.5, 0.9062, 0.5, 0.9062, 0.5, 0.9375, 0.5, 0.05684, 0.5, -0.05562, 0.5, -0.05562, 0.5, 0.05684, 0.5, 0.5, 0.5, 0.4688, 0.5, 0.4688, 0.5, 0.5, 0.5, 0.9062, 0.5, 0.875, 0.5, 0.875, 0.5, 0.9062, 0.5, 0.0625, 0.5, 0.03125, 0.5, 0.03125, 0.5, 0.0625, 0.5, 0.4688, 0.5, 0.4375, 0.5, 0.4375, 0.5, 0.4688, 0.5, 0.875, 0.5, 0.8438, 0.5, 0.8438, 0.5, 0.875, 0.5, 0.03125, 0.5, 0.0, 0.5, 0.0, 0.5, 0.03125, 0.5, 0.4375, 0.5, 0.4062, 0.5, 0.4062, 0.5, 0.4375, 0.5, 0.8438, 0.5, 0.8125, 0.5, 0.8125, 0.5, 0.8438, 0.5, 0.4062, 0.5, 0.375, 0.5, 0.375, 0.5, 0.4062, 0.5, 0.8125, 0.5, 0.7812, 0.5, 0.7812, 0.5, 0.8125, 0.5, 0.375, 0.5, 0.3438, 0.5, 0.3438, 0.5, 0.375, 0.5, 0.7812, 0.5, 0.75, 0.5, 0.75, 0.5, 0.7812, 0.5, 1.0, 0.5, 0.9688, 0.5, 1.0, 0.5, 0.6562, 0.5, 0.625, 0.5, 0.625, 0.5, 0.6562, 0.5, 0.5067, 0.5, 0.3942, 0.5, 0.3942, 0.5, 0.5067, 0.5, 0.625, 0.5, 0.5938, 0.5, 0.5938, 0.5, 0.625, 0.5, 0.3942, 0.5, 0.2818, 0.5, 0.2818, 0.5, 0.3942, 0.5, 0.5938, 0.5, 0.5625, 0.5, 0.5625, 0.5, 0.5938, 0.5, 1.0, 0.5, 0.9688, 0.5, 0.9688, 0.5, 1.0, 0.5, 0.2818, 0.5, 0.1693, 0.5, 0.1693, 0.5, 0.2818, 0.5, 0.5625, 0.5, 0.5312, 0.5, 0.5312, 0.5, 0.5625, 0.5, 0.9688, 0.5, 0.9375, 0.5, 0.9375, 0.5, 0.9688, 0.5, 0.1693, 0.5, 0.05684, 0.5, 0.05684, 0.5, 0.1693, 0.5, 0.5312, 0.5, 0.5, 0.5, 0.5, 0.5, 0.5312, 0.5, 0.9375, 0.5, 0.9062, 0.5, 0.9062, 0.5, 0.9375, 0.5, 0.05684, 0.5, -0.05562, 0.5, -0.05562, 0.5, 0.05684, 0.5, 0.5, 0.5, 0.4688, 0.5, 0.4688, 0.5, 0.5, 0.5, 0.9062, 0.5, 0.875, 0.5, 0.875, 0.5, 0.9062, 0.5, 0.0625, 0.5, 0.03125, 0.5, 0.03125, 0.5, 0.0625, 0.5, 0.4688, 0.5, 0.4375, 0.5, 0.4375, 0.5, 0.4688, 0.5, 0.875, 0.5, 0.8438, 0.5, 0.8438, 0.5, 0.875, 0.5, 0.03125, 0.5, 0.0, 0.5, 0.0, 0.5, 0.03125, 0.5, 0.4375, 0.5, 0.4062, 0.5, 0.4062, 0.5, 0.4375, 0.5, 0.8438, 0.5, 0.8125, 0.5, 0.8125, 0.5, 0.8438, 0.5, 0.4062, 0.5, 0.375, 0.5, 0.375, 0.5, 0.4062, 0.5, 0.8125, 0.5, 0.7812, 0.5, 0.7812, 0.5, 0.8125, 0.5, 0.375, 0.5, 0.3438, 0.5, 0.3438, 0.5, 0.375, 0.5, 0.7812, 0.5, 0.75, 0.5, 0.75, 0.5, 0.7812, 0.5, 0.3438, 0.5, 0.3125, 0.5, 0.3125, 0.5, 0.3438, 0.5, 0.75, 0.5, 0.7188, 0.5, 0.7188, 0.5, 0.75, 0.5, 0.3125, 0.5, 0.2812, 0.5, 0.2812, 0.5, 0.3125, 0.5, 0.7188, 0.5, 0.6875, 0.5, 0.6875, 0.5, 0.7188, 0.5, 0.2812, 0.5, 0.25, 0.5, 0.25, 0.5, 0.2812, 0.5, 0.6875, 0.5, 0.6562, 0.5, 0.6562, 0.5, 0.6875, 0.5, 0.2818, 0.5, 0.1693, 0.5, 0.2818, 0.5, 0.5625, 0.5, 0.5312, 0.5, 0.5625, 0.5, 0.9688, 0.5, 0.9375, 0.5, 0.9688, 0.5, 0.1693, 0.5, 0.05684, 0.5, 0.1693, 0.5, 0.5312, 0.5, 0.5, 0.5, 0.5312, 0.5, 0.9375, 0.5, 0.9062, 0.5, 0.9375, 0.5, 0.05684, 0.5, -0.05562, 0.5, 0.05684, 0.5, 0.5, 0.5, 0.4688, 0.5, 0.5, 0.5, 0.9062, 0.5, 0.875, 0.5, 0.9062, 0.5, 0.0625, 0.5, 0.03125, 0.5, 0.0625, 0.5, 0.4688, 0.5, 0.4375, 0.5, 0.4688, 0.5, 0.875, 0.5, 0.8438, 0.5, 0.875, 0.5, 0.03125, 0.5, 0.0, 0.5, 0.03125, 0.5, 0.4375, 0.5, 0.4062, 0.5, 0.4375, 0.5, 0.8438, 0.5, 0.8125, 0.5, 0.8438, 0.5, 0.4062, 0.5, 0.375, 0.5, 0.4062, 0.5, 0.8125, 0.5, 0.7812, 0.5, 0.8125, 0.5, 0.375, 0.5, 0.3438, 0.5, 0.375, 0.5, 0.7812, 0.5, 0.75, 0.5, 0.7812, 0.5, 0.3438, 0.5, 0.3125, 0.5, 0.3438, 0.5, 0.75, 0.5, 0.7188, 0.5, 0.75, 0.5, 0.3125, 0.5, 0.2812, 0.5, 0.3125, 0.5, 0.7188, 0.5, 0.6875, 0.5, 0.7188, 0.5, 0.2812, 0.5, 0.25, 0.5, 0.2812, 0.5, 0.6875, 0.5, 0.6562, 0.5, 0.6875, 0.5, 0.25, 0.5, 0.2188, 0.5, 0.25, 0.5, 0.6562, 0.5, 0.625, 0.5, 0.6562, 0.5, 0.5067, 0.5, 0.3942, 0.5, 0.5067, 0.5, 0.625, 0.5, 0.5938, 0.5, 0.625, 0.5, 0.3942, 0.5, 0.2818, 0.5, 0.3942, 0.5, 0.5938, 0.5, 0.5625, 0.5, 0.5938, 0.5, 0.2893, 0.1439, 0.2323, 0.09037, 0.2323, -0.0001624, 0.2893, -0.0001623, 0.2893, 0.05651, 0.2323, 0.05651, 0.2323, 0.05512, 0.2893, 0.05512, 0.2893, -0.0001623, 0.2323, -0.0001624, 0.2323, 0.09037, 0.2893, 0.1439, 0.3087, 0.151, 0.3087, 0.09744, 0.3071, 0.09744, 0.3071, 0.151, 0.125, 0.5, 0.375, 0.5, 0.375, 0.75, 0.125, 0.75, 0.3087, 0.006912, 0.3071, 0.006912, 0.3071, 0.09744, 0.3087, 0.09744, 0.2893, 0.1439, 0.2893, -0.0001623, 0.2323, -0.0001623, 0.2323, 0.09037, 0.2893, 0.05651, 0.2893, 0.05512, 0.2323, 0.05512, 0.2323, 0.05651, 0.2893, -0.0001623, 0.2893, 0.1439, 0.2323, 0.09037, 0.2323, -0.0001623, 0.234, 0.1439, 0.2323, 0.1439, 0.2323, 0.09037, 0.234, 0.09037, 0.125, 0.5, 0.125, 0.75, 0.375, 0.75, 0.375, 0.5, 0.234, -0.0001623, 0.234, 0.09037, 0.2323, 0.09037, 0.2323, -0.0001623, 0.2893, 0.1439, 0.2323, 0.09037, 0.2323, -0.0001623, 0.2893, -0.0001623, 0.3087, 0.07855, 0.3087, 0.1266, 0.3071, 0.1266, 0.3071, 0.07855, 0.2893, -0.0001623, 0.2323, -0.0001623, 0.2323, 0.09037, 0.2893, 0.1439, 0.3071, 0.151, 0.3071, 0.09744, 0.3087, 0.09744, 0.3087, 0.151, 0.125, 0.5, 0.375, 0.5, 0.375, 0.75, 0.125, 0.75, 0.3071, 0.006912, 0.3087, 0.006912, 0.3087, 0.09744, 0.3071, 0.09744, 0.2893, 0.1439, 0.2893, -0.0001623, 0.2323, -0.0001623, 0.2323, 0.09037, 0.3087, 0.04723, 0.3071, 0.04723, 0.3071, -0.0007937, 0.3087, -0.0007937, 0.2893, -0.0001623, 0.2893, 0.1439, 0.2323, 0.09037, 0.2323, -0.0001623, 0.3071, 0.151, 0.3087, 0.151, 0.3087, 0.09744, 0.3071, 0.09744, 0.125, 0.5, 0.125, 0.75, 0.375, 0.75, 0.375, 0.5, 0.3071, 0.006912, 0.3071, 0.09744, 0.3087, 0.09744, 0.3087, 0.006912, 0.5576, 0.6614, 0.5576, 0.5881, 0.5602, 0.5881, 0.5602, 0.6614, 0.5312, 0.6185, 0.4579, 0.7272, 0.5312, 0.7054, 0.5602, 0.6185, 0.5602, 0.7272, 0.5576, 0.7272, 0.5576, 0.6185, 0.5312, 0.7054, 0.4579, 0.7272, 0.5312, 0.6185, 0.5576, 0.7169, 0.5602, 0.7169, 0.5602, 0.7902, 0.5576, 0.7902, 0.5866, 0.6185, 0.5866, 0.7054, 0.66, 0.7272, 0.5602, 0.6185, 0.5576, 0.6185, 0.5576, 0.7272, 0.5602, 0.7272, 0.5866, 0.7054, 0.5866, 0.6185, 0.66, 0.7272, 0.5312, 0.6904, 0.4579, 0.6904, 0.4579, 0.6879, 0.5312, 0.6879, 0.5312, 0.6185, 0.4579, 0.7272, 0.5312, 0.7054, 0.5576, 0.6185, 0.5576, 0.7272, 0.5602, 0.7272, 0.5602, 0.6185, 0.5312, 0.7054, 0.4579, 0.7272, 0.5312, 0.6185, 0.5866, 0.6904, 0.5866, 0.6879, 0.66, 0.6879, 0.66, 0.6904, 0.5866, 0.6185, 0.5866, 0.7054, 0.66, 0.7272, 0.5576, 0.6185, 0.5602, 0.6185, 0.5602, 0.7272, 0.5576, 0.7272, 0.5866, 0.7054, 0.5866, 0.6185, 0.66, 0.7272])
me_cylinder.materials.append(mat_aim_9b)
me_cylinder.use_remesh_preserve_volume = False
me_cylinder.use_remesh_preserve_attributes = False
me_cylinder.use_mirror_vertex_groups = False
me_cylinder.update()

# ---- objects
ob_aim_9b = bpy.data.objects.new('AIM-9B', me_cylinder)

# ---- transforms, parenting, visibility, modifiers, constraints
ob_aim_9b.location = (-2.146e-08, 0.0, 0.0)
ob_aim_9b.scale = (0.07374, 0.07374, 0.07374)
ob_aim_9b.lineart.crease_threshold = 0.0

# ---- collection membership
scene.collection.objects.link(ob_aim_9b)

# ---- scene / render settings (as saved in the file)
scene.frame_start = 1; scene.frame_end = 250; scene.frame_set(1)
scene.render.engine = 'BLENDER_EEVEE_NEXT'
scene.cycles.use_denoising = False
scene.cycles.samples = 128
scene.cycles.sampling_pattern = 'TABULATED_SOBOL'
scene.cycles.use_adaptive_sampling = False
scene.cycles.use_light_tree = False
scene.view_settings.view_transform = 'Filmic'
bpy.context.view_layer.update()

# ---- added for rendering (the .blend has no active camera and no usable light): camera, sun
cam_auto = bpy.data.cameras.new('AutoCamera')
cam_auto.lens = 50.0
cam_auto.sensor_width = 36.0
cam_auto.clip_end = 1000.0
ob_auto_camera = bpy.data.objects.new('AutoCamera', cam_auto)
scene.collection.objects.link(ob_auto_camera)
ob_auto_camera.location = (2.7251, -3.27012, 2.32258)
ob_auto_camera.rotation_euler = (1.09748, -7.21219e-08, 0.694738)
scene.camera = ob_auto_camera
light_auto_sun = bpy.data.lights.new('AutoSun', 'SUN')
light_auto_sun.energy = 3.0
light_auto_sun.angle = 0.0523599
ob_auto_sun = bpy.data.objects.new('AutoSun', light_auto_sun)
scene.collection.objects.link(ob_auto_sun)
ob_auto_sun.rotation_euler = (0.872665, 0.174533, 0.523599)
bpy.context.view_layer.update()
